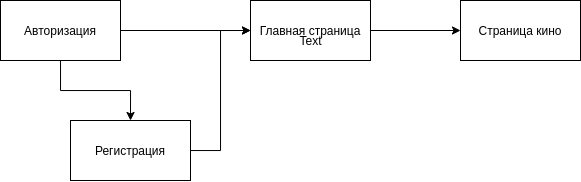

The diagram above was exported from draw.io. Its source (the exported page's mxGraphModel, read from the mxfile embedded in the PNG):
<mxGraphModel dx="981" dy="559" grid="1" gridSize="10" guides="1" tooltips="1" connect="1" arrows="1" fold="1" page="1" pageScale="1" pageWidth="850" pageHeight="1100" math="0" shadow="0">
  <root>
    <mxCell id="0" />
    <mxCell id="1" parent="0" />
    <mxCell id="Us8h3DmC4pFb-ZkREO2D-3" style="edgeStyle=orthogonalEdgeStyle;rounded=0;orthogonalLoop=1;jettySize=auto;html=1;entryX=0.5;entryY=0;entryDx=0;entryDy=0;" edge="1" parent="1" source="Us8h3DmC4pFb-ZkREO2D-1" target="Us8h3DmC4pFb-ZkREO2D-2">
      <mxGeometry relative="1" as="geometry" />
    </mxCell>
    <mxCell id="Us8h3DmC4pFb-ZkREO2D-7" style="edgeStyle=orthogonalEdgeStyle;rounded=0;orthogonalLoop=1;jettySize=auto;html=1;entryX=0;entryY=0.5;entryDx=0;entryDy=0;" edge="1" parent="1" source="Us8h3DmC4pFb-ZkREO2D-1" target="Us8h3DmC4pFb-ZkREO2D-4">
      <mxGeometry relative="1" as="geometry" />
    </mxCell>
    <mxCell id="Us8h3DmC4pFb-ZkREO2D-1" value="Авторизация" style="rounded=0;whiteSpace=wrap;html=1;" vertex="1" parent="1">
      <mxGeometry x="70" y="60" width="120" height="60" as="geometry" />
    </mxCell>
    <mxCell id="Us8h3DmC4pFb-ZkREO2D-8" style="edgeStyle=orthogonalEdgeStyle;rounded=0;orthogonalLoop=1;jettySize=auto;html=1;entryX=0;entryY=0.5;entryDx=0;entryDy=0;" edge="1" parent="1" source="Us8h3DmC4pFb-ZkREO2D-2" target="Us8h3DmC4pFb-ZkREO2D-4">
      <mxGeometry relative="1" as="geometry" />
    </mxCell>
    <mxCell id="Us8h3DmC4pFb-ZkREO2D-2" value="Регистрация" style="rounded=0;whiteSpace=wrap;html=1;" vertex="1" parent="1">
      <mxGeometry x="140" y="180" width="120" height="60" as="geometry" />
    </mxCell>
    <mxCell id="Us8h3DmC4pFb-ZkREO2D-6" style="edgeStyle=orthogonalEdgeStyle;rounded=0;orthogonalLoop=1;jettySize=auto;html=1;entryX=0;entryY=0.5;entryDx=0;entryDy=0;" edge="1" parent="1" source="Us8h3DmC4pFb-ZkREO2D-4" target="Us8h3DmC4pFb-ZkREO2D-5">
      <mxGeometry relative="1" as="geometry" />
    </mxCell>
    <mxCell id="Us8h3DmC4pFb-ZkREO2D-4" value="Главная страница" style="rounded=0;whiteSpace=wrap;html=1;" vertex="1" parent="1">
      <mxGeometry x="320" y="60" width="120" height="60" as="geometry" />
    </mxCell>
    <mxCell id="Us8h3DmC4pFb-ZkREO2D-5" value="Страница кино" style="rounded=0;whiteSpace=wrap;html=1;" vertex="1" parent="1">
      <mxGeometry x="530" y="60" width="120" height="60" as="geometry" />
    </mxCell>
    <mxCell id="Us8h3DmC4pFb-ZkREO2D-9" value="Text" style="text;html=1;resizable=0;autosize=1;align=center;verticalAlign=middle;points=[];fillColor=none;strokeColor=none;rounded=0;" vertex="1" parent="1">
      <mxGeometry x="360" y="90" width="40" height="20" as="geometry" />
    </mxCell>
  </root>
</mxGraphModel>